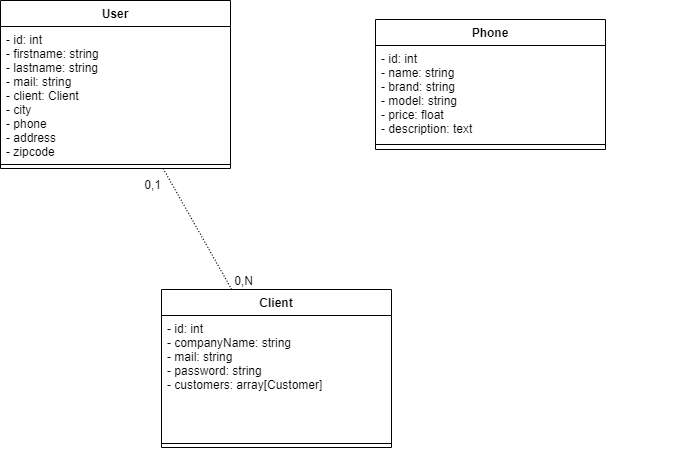

The diagram above was exported from draw.io. Its source (the exported page's mxGraphModel, read from the mxfile embedded in the PNG):
<mxGraphModel dx="868" dy="1586" grid="1" gridSize="10" guides="1" tooltips="1" connect="1" arrows="1" fold="1" page="1" pageScale="1" pageWidth="827" pageHeight="1169" math="0" shadow="0">
  <root>
    <mxCell id="4QXlC-1CrpndTcV3Kipg-0" />
    <mxCell id="4QXlC-1CrpndTcV3Kipg-1" parent="4QXlC-1CrpndTcV3Kipg-0" />
    <mxCell id="uHvxE0az6lWh7nvL5cZV-0" style="edgeStyle=orthogonalEdgeStyle;rounded=0;orthogonalLoop=1;jettySize=auto;html=1;" parent="4QXlC-1CrpndTcV3Kipg-1" source="-niM3CxVgNIxbM_51oJc-0" target="uHvxE0az6lWh7nvL5cZV-11" edge="1">
      <mxGeometry relative="1" as="geometry">
        <mxPoint x="154" y="640" as="targetPoint" />
      </mxGeometry>
    </mxCell>
    <mxCell id="-niM3CxVgNIxbM_51oJc-0" value="User" style="swimlane;fontStyle=1;align=center;verticalAlign=top;childLayout=stackLayout;horizontal=1;startSize=26;horizontalStack=0;resizeParent=1;resizeParentMax=0;resizeLast=0;collapsible=1;marginBottom=0;" parent="4QXlC-1CrpndTcV3Kipg-1" vertex="1">
      <mxGeometry x="39" y="750" width="230" height="310" as="geometry" />
    </mxCell>
    <mxCell id="-niM3CxVgNIxbM_51oJc-1" value="- id: int&#10;- firstname: string&#10;- lastname: string&#10;- mail: string&#10;- password: string&#10;- roles: bool" style="text;strokeColor=none;fillColor=none;align=left;verticalAlign=top;spacingLeft=4;spacingRight=4;overflow=hidden;rotatable=0;points=[[0,0.5],[1,0.5]];portConstraint=eastwest;" parent="-niM3CxVgNIxbM_51oJc-0" vertex="1">
      <mxGeometry y="26" width="230" height="94" as="geometry" />
    </mxCell>
    <mxCell id="-niM3CxVgNIxbM_51oJc-2" value="" style="line;strokeWidth=1;fillColor=none;align=left;verticalAlign=middle;spacingTop=-1;spacingLeft=3;spacingRight=3;rotatable=0;labelPosition=right;points=[];portConstraint=eastwest;" parent="-niM3CxVgNIxbM_51oJc-0" vertex="1">
      <mxGeometry y="120" width="230" height="8" as="geometry" />
    </mxCell>
    <mxCell id="-niM3CxVgNIxbM_51oJc-3" value="+ getId&#10;+ setId(id)&#10;+ getFirstname&#10;+ setFirstname(firstname)&#10;+ getLastname&#10;+ setLastname(lastname)&#10;+ getMail&#10;+ setMail(mail)&#10;+ getPassword&#10;+ setPassword(password)&#10;+ getRoles&#10;+ setRoles(roles)" style="text;strokeColor=none;fillColor=none;align=left;verticalAlign=top;spacingLeft=4;spacingRight=4;overflow=hidden;rotatable=0;points=[[0,0.5],[1,0.5]];portConstraint=eastwest;" parent="-niM3CxVgNIxbM_51oJc-0" vertex="1">
      <mxGeometry y="128" width="230" height="182" as="geometry" />
    </mxCell>
    <mxCell id="uHvxE0az6lWh7nvL5cZV-1" style="edgeStyle=orthogonalEdgeStyle;rounded=0;orthogonalLoop=1;jettySize=auto;html=1;" parent="4QXlC-1CrpndTcV3Kipg-1" source="-niM3CxVgNIxbM_51oJc-4" target="uHvxE0az6lWh7nvL5cZV-3" edge="1">
      <mxGeometry relative="1" as="geometry">
        <mxPoint x="414" y="640" as="targetPoint" />
      </mxGeometry>
    </mxCell>
    <mxCell id="-niM3CxVgNIxbM_51oJc-4" value="Post" style="swimlane;fontStyle=1;align=center;verticalAlign=top;childLayout=stackLayout;horizontal=1;startSize=26;horizontalStack=0;resizeParent=1;resizeParentMax=0;resizeLast=0;collapsible=1;marginBottom=0;" parent="4QXlC-1CrpndTcV3Kipg-1" vertex="1">
      <mxGeometry x="299" y="750" width="230" height="310" as="geometry" />
    </mxCell>
    <mxCell id="-niM3CxVgNIxbM_51oJc-5" value="- id: int&#10;- title: string&#10;- resum: string&#10;- content: string&#10;- date: date&#10;" style="text;strokeColor=none;fillColor=none;align=left;verticalAlign=top;spacingLeft=4;spacingRight=4;overflow=hidden;rotatable=0;points=[[0,0.5],[1,0.5]];portConstraint=eastwest;" parent="-niM3CxVgNIxbM_51oJc-4" vertex="1">
      <mxGeometry y="26" width="230" height="94" as="geometry" />
    </mxCell>
    <mxCell id="-niM3CxVgNIxbM_51oJc-6" value="" style="line;strokeWidth=1;fillColor=none;align=left;verticalAlign=middle;spacingTop=-1;spacingLeft=3;spacingRight=3;rotatable=0;labelPosition=right;points=[];portConstraint=eastwest;" parent="-niM3CxVgNIxbM_51oJc-4" vertex="1">
      <mxGeometry y="120" width="230" height="8" as="geometry" />
    </mxCell>
    <mxCell id="-niM3CxVgNIxbM_51oJc-7" value="+ getId&#10;+ setId(id)&#10;+ getTitle&#10;+ setTitle(title)&#10;+ getResum&#10;+ setResum(resum)&#10;+ getContent&#10;+ setContent(content)&#10;+ getDate&#10;+ setDate(date)" style="text;strokeColor=none;fillColor=none;align=left;verticalAlign=top;spacingLeft=4;spacingRight=4;overflow=hidden;rotatable=0;points=[[0,0.5],[1,0.5]];portConstraint=eastwest;" parent="-niM3CxVgNIxbM_51oJc-4" vertex="1">
      <mxGeometry y="128" width="230" height="182" as="geometry" />
    </mxCell>
    <mxCell id="uHvxE0az6lWh7nvL5cZV-2" style="edgeStyle=orthogonalEdgeStyle;rounded=0;orthogonalLoop=1;jettySize=auto;html=1;" parent="4QXlC-1CrpndTcV3Kipg-1" source="-niM3CxVgNIxbM_51oJc-8" target="uHvxE0az6lWh7nvL5cZV-7" edge="1">
      <mxGeometry relative="1" as="geometry">
        <mxPoint x="674" y="640" as="targetPoint" />
      </mxGeometry>
    </mxCell>
    <mxCell id="-niM3CxVgNIxbM_51oJc-8" value="Comment" style="swimlane;fontStyle=1;align=center;verticalAlign=top;childLayout=stackLayout;horizontal=1;startSize=26;horizontalStack=0;resizeParent=1;resizeParentMax=0;resizeLast=0;collapsible=1;marginBottom=0;" parent="4QXlC-1CrpndTcV3Kipg-1" vertex="1">
      <mxGeometry x="559" y="750" width="230" height="310" as="geometry" />
    </mxCell>
    <mxCell id="-niM3CxVgNIxbM_51oJc-9" value="- id: int&#10;- message: string&#10;- createdAt: date&#10;- isValid: bool&#10;" style="text;strokeColor=none;fillColor=none;align=left;verticalAlign=top;spacingLeft=4;spacingRight=4;overflow=hidden;rotatable=0;points=[[0,0.5],[1,0.5]];portConstraint=eastwest;" parent="-niM3CxVgNIxbM_51oJc-8" vertex="1">
      <mxGeometry y="26" width="230" height="94" as="geometry" />
    </mxCell>
    <mxCell id="-niM3CxVgNIxbM_51oJc-10" value="" style="line;strokeWidth=1;fillColor=none;align=left;verticalAlign=middle;spacingTop=-1;spacingLeft=3;spacingRight=3;rotatable=0;labelPosition=right;points=[];portConstraint=eastwest;" parent="-niM3CxVgNIxbM_51oJc-8" vertex="1">
      <mxGeometry y="120" width="230" height="8" as="geometry" />
    </mxCell>
    <mxCell id="-niM3CxVgNIxbM_51oJc-11" value="+ getId&#10;+ setId(id)&#10;+ getMessage&#10;+ setMessage(message)&#10;+ getCreatedAt&#10;+ setCreatedAt(createdAt)&#10;+ getIsValid&#10;+ setIsValid(IsValid)" style="text;strokeColor=none;fillColor=none;align=left;verticalAlign=top;spacingLeft=4;spacingRight=4;overflow=hidden;rotatable=0;points=[[0,0.5],[1,0.5]];portConstraint=eastwest;" parent="-niM3CxVgNIxbM_51oJc-8" vertex="1">
      <mxGeometry y="128" width="230" height="182" as="geometry" />
    </mxCell>
    <mxCell id="ezMqwKxjMKI6TvK0H-Vv-1" style="edgeStyle=orthogonalEdgeStyle;rounded=0;orthogonalLoop=1;jettySize=auto;html=1;" parent="4QXlC-1CrpndTcV3Kipg-1" source="uHvxE0az6lWh7nvL5cZV-3" edge="1">
      <mxGeometry relative="1" as="geometry">
        <mxPoint x="414" y="430" as="targetPoint" />
      </mxGeometry>
    </mxCell>
    <mxCell id="uHvxE0az6lWh7nvL5cZV-3" value="PostManager" style="swimlane;fontStyle=1;align=center;verticalAlign=top;childLayout=stackLayout;horizontal=1;startSize=26;horizontalStack=0;resizeParent=1;resizeParentMax=0;resizeLast=0;collapsible=1;marginBottom=0;" parent="4QXlC-1CrpndTcV3Kipg-1" vertex="1">
      <mxGeometry x="299" y="550" width="230" height="120" as="geometry" />
    </mxCell>
    <mxCell id="uHvxE0az6lWh7nvL5cZV-5" value="" style="line;strokeWidth=1;fillColor=none;align=left;verticalAlign=middle;spacingTop=-1;spacingLeft=3;spacingRight=3;rotatable=0;labelPosition=right;points=[];portConstraint=eastwest;" parent="uHvxE0az6lWh7nvL5cZV-3" vertex="1">
      <mxGeometry y="26" width="230" height="8" as="geometry" />
    </mxCell>
    <mxCell id="uHvxE0az6lWh7nvL5cZV-6" value="+ getAll&#10;+ get&#10;+ add&#10;+ update&#10;+ delete&#10;" style="text;strokeColor=none;fillColor=none;align=left;verticalAlign=top;spacingLeft=4;spacingRight=4;overflow=hidden;rotatable=0;points=[[0,0.5],[1,0.5]];portConstraint=eastwest;" parent="uHvxE0az6lWh7nvL5cZV-3" vertex="1">
      <mxGeometry y="34" width="230" height="86" as="geometry" />
    </mxCell>
    <mxCell id="ezMqwKxjMKI6TvK0H-Vv-0" style="edgeStyle=orthogonalEdgeStyle;rounded=0;orthogonalLoop=1;jettySize=auto;html=1;" parent="4QXlC-1CrpndTcV3Kipg-1" source="uHvxE0az6lWh7nvL5cZV-7" target="eHo5f4yBbKyPihqezTao-2" edge="1">
      <mxGeometry relative="1" as="geometry">
        <mxPoint x="599" y="420" as="targetPoint" />
        <Array as="points">
          <mxPoint x="674" y="485" />
          <mxPoint x="519" y="485" />
        </Array>
      </mxGeometry>
    </mxCell>
    <mxCell id="uHvxE0az6lWh7nvL5cZV-7" value="CommentManager" style="swimlane;fontStyle=1;align=center;verticalAlign=top;childLayout=stackLayout;horizontal=1;startSize=26;horizontalStack=0;resizeParent=1;resizeParentMax=0;resizeLast=0;collapsible=1;marginBottom=0;" parent="4QXlC-1CrpndTcV3Kipg-1" vertex="1">
      <mxGeometry x="559" y="550" width="230" height="120" as="geometry" />
    </mxCell>
    <mxCell id="uHvxE0az6lWh7nvL5cZV-9" value="" style="line;strokeWidth=1;fillColor=none;align=left;verticalAlign=middle;spacingTop=-1;spacingLeft=3;spacingRight=3;rotatable=0;labelPosition=right;points=[];portConstraint=eastwest;" parent="uHvxE0az6lWh7nvL5cZV-7" vertex="1">
      <mxGeometry y="26" width="230" height="8" as="geometry" />
    </mxCell>
    <mxCell id="uHvxE0az6lWh7nvL5cZV-10" value="+ getAll&#10;+ get&#10;+ add&#10;+ validate&#10;" style="text;strokeColor=none;fillColor=none;align=left;verticalAlign=top;spacingLeft=4;spacingRight=4;overflow=hidden;rotatable=0;points=[[0,0.5],[1,0.5]];portConstraint=eastwest;" parent="uHvxE0az6lWh7nvL5cZV-7" vertex="1">
      <mxGeometry y="34" width="230" height="86" as="geometry" />
    </mxCell>
    <mxCell id="ezMqwKxjMKI6TvK0H-Vv-2" style="edgeStyle=orthogonalEdgeStyle;rounded=0;orthogonalLoop=1;jettySize=auto;html=1;" parent="4QXlC-1CrpndTcV3Kipg-1" source="uHvxE0az6lWh7nvL5cZV-11" target="eHo5f4yBbKyPihqezTao-2" edge="1">
      <mxGeometry relative="1" as="geometry">
        <mxPoint x="219" y="430" as="targetPoint" />
        <Array as="points">
          <mxPoint x="154" y="490" />
          <mxPoint x="329" y="490" />
        </Array>
      </mxGeometry>
    </mxCell>
    <mxCell id="uHvxE0az6lWh7nvL5cZV-11" value="UserManager" style="swimlane;fontStyle=1;align=center;verticalAlign=top;childLayout=stackLayout;horizontal=1;startSize=26;horizontalStack=0;resizeParent=1;resizeParentMax=0;resizeLast=0;collapsible=1;marginBottom=0;" parent="4QXlC-1CrpndTcV3Kipg-1" vertex="1">
      <mxGeometry x="39" y="550" width="230" height="120" as="geometry" />
    </mxCell>
    <mxCell id="uHvxE0az6lWh7nvL5cZV-13" value="" style="line;strokeWidth=1;fillColor=none;align=left;verticalAlign=middle;spacingTop=-1;spacingLeft=3;spacingRight=3;rotatable=0;labelPosition=right;points=[];portConstraint=eastwest;" parent="uHvxE0az6lWh7nvL5cZV-11" vertex="1">
      <mxGeometry y="26" width="230" height="8" as="geometry" />
    </mxCell>
    <mxCell id="uHvxE0az6lWh7nvL5cZV-14" value="+ login&#10;+ register&#10;+ getStatus&#10;+ checkPassword&#10;" style="text;strokeColor=none;fillColor=none;align=left;verticalAlign=top;spacingLeft=4;spacingRight=4;overflow=hidden;rotatable=0;points=[[0,0.5],[1,0.5]];portConstraint=eastwest;" parent="uHvxE0az6lWh7nvL5cZV-11" vertex="1">
      <mxGeometry y="34" width="230" height="86" as="geometry" />
    </mxCell>
    <mxCell id="eHo5f4yBbKyPihqezTao-0" value="Manager" style="swimlane;fontStyle=1;align=center;verticalAlign=top;childLayout=stackLayout;horizontal=1;startSize=26;horizontalStack=0;resizeParent=1;resizeParentMax=0;resizeLast=0;collapsible=1;marginBottom=0;" parent="4QXlC-1CrpndTcV3Kipg-1" vertex="1">
      <mxGeometry x="309" y="310" width="230" height="120" as="geometry" />
    </mxCell>
    <mxCell id="eHo5f4yBbKyPihqezTao-3" value="- db" style="text;strokeColor=none;fillColor=none;align=left;verticalAlign=top;spacingLeft=4;spacingRight=4;overflow=hidden;rotatable=0;points=[[0,0.5],[1,0.5]];portConstraint=eastwest;" parent="eHo5f4yBbKyPihqezTao-0" vertex="1">
      <mxGeometry y="26" width="230" height="24" as="geometry" />
    </mxCell>
    <mxCell id="eHo5f4yBbKyPihqezTao-1" value="" style="line;strokeWidth=1;fillColor=none;align=left;verticalAlign=middle;spacingTop=-1;spacingLeft=3;spacingRight=3;rotatable=0;labelPosition=right;points=[];portConstraint=eastwest;" parent="eHo5f4yBbKyPihqezTao-0" vertex="1">
      <mxGeometry y="50" width="230" height="10" as="geometry" />
    </mxCell>
    <mxCell id="eHo5f4yBbKyPihqezTao-2" value="+ __construct" style="text;strokeColor=none;fillColor=none;align=left;verticalAlign=top;spacingLeft=4;spacingRight=4;overflow=hidden;rotatable=0;points=[[0,0.5],[1,0.5]];portConstraint=eastwest;" parent="eHo5f4yBbKyPihqezTao-0" vertex="1">
      <mxGeometry y="60" width="230" height="60" as="geometry" />
    </mxCell>
    <mxCell id="NlQHvNS-iQGPuQNG-sBB-0" value="User" style="swimlane;fontStyle=1;align=center;verticalAlign=top;childLayout=stackLayout;horizontal=1;startSize=26;horizontalStack=0;resizeParent=1;resizeParentMax=0;resizeLast=0;collapsible=1;marginBottom=0;" parent="4QXlC-1CrpndTcV3Kipg-1" vertex="1">
      <mxGeometry x="39" y="-873" width="230" height="168" as="geometry" />
    </mxCell>
    <mxCell id="NlQHvNS-iQGPuQNG-sBB-1" value="- id: int&#10;- firstname: string&#10;- lastname: string&#10;- mail: string&#10;- client: Client&#10;- city&#10;- phone&#10;- address&#10;- zipcode&#10;" style="text;strokeColor=none;fillColor=none;align=left;verticalAlign=top;spacingLeft=4;spacingRight=4;overflow=hidden;rotatable=0;points=[[0,0.5],[1,0.5]];portConstraint=eastwest;" parent="NlQHvNS-iQGPuQNG-sBB-0" vertex="1">
      <mxGeometry y="26" width="230" height="134" as="geometry" />
    </mxCell>
    <mxCell id="NlQHvNS-iQGPuQNG-sBB-2" value="" style="line;strokeWidth=1;fillColor=none;align=left;verticalAlign=middle;spacingTop=-1;spacingLeft=3;spacingRight=3;rotatable=0;labelPosition=right;points=[];portConstraint=eastwest;" parent="NlQHvNS-iQGPuQNG-sBB-0" vertex="1">
      <mxGeometry y="160" width="230" height="8" as="geometry" />
    </mxCell>
    <mxCell id="NlQHvNS-iQGPuQNG-sBB-4" value="Phone" style="swimlane;fontStyle=1;align=center;verticalAlign=top;childLayout=stackLayout;horizontal=1;startSize=26;horizontalStack=0;resizeParent=1;resizeParentMax=0;resizeLast=0;collapsible=1;marginBottom=0;" parent="4QXlC-1CrpndTcV3Kipg-1" vertex="1">
      <mxGeometry x="414" y="-854" width="230" height="130" as="geometry" />
    </mxCell>
    <mxCell id="NlQHvNS-iQGPuQNG-sBB-5" value="- id: int&#10;- name: string&#10;- brand: string&#10;- model: string&#10;- price: float&#10;- description: text" style="text;strokeColor=none;fillColor=none;align=left;verticalAlign=top;spacingLeft=4;spacingRight=4;overflow=hidden;rotatable=0;points=[[0,0.5],[1,0.5]];portConstraint=eastwest;" parent="NlQHvNS-iQGPuQNG-sBB-4" vertex="1">
      <mxGeometry y="26" width="230" height="94" as="geometry" />
    </mxCell>
    <mxCell id="NlQHvNS-iQGPuQNG-sBB-6" value="" style="line;strokeWidth=1;fillColor=none;align=left;verticalAlign=middle;spacingTop=-1;spacingLeft=3;spacingRight=3;rotatable=0;labelPosition=right;points=[];portConstraint=eastwest;" parent="NlQHvNS-iQGPuQNG-sBB-4" vertex="1">
      <mxGeometry y="120" width="230" height="10" as="geometry" />
    </mxCell>
    <mxCell id="xLJUpkUrOuXZsbwwswpP-0" value="Client" style="swimlane;fontStyle=1;align=center;verticalAlign=top;childLayout=stackLayout;horizontal=1;startSize=26;horizontalStack=0;resizeParent=1;resizeParentMax=0;resizeLast=0;collapsible=1;marginBottom=0;" parent="4QXlC-1CrpndTcV3Kipg-1" vertex="1">
      <mxGeometry x="200" y="-584" width="230" height="158" as="geometry" />
    </mxCell>
    <mxCell id="xLJUpkUrOuXZsbwwswpP-1" value="- id: int&#10;- companyName: string&#10;- mail: string&#10;- password: string&#10;- customers: array[Customer]" style="text;strokeColor=none;fillColor=none;align=left;verticalAlign=top;spacingLeft=4;spacingRight=4;overflow=hidden;rotatable=0;points=[[0,0.5],[1,0.5]];portConstraint=eastwest;" parent="xLJUpkUrOuXZsbwwswpP-0" vertex="1">
      <mxGeometry y="26" width="230" height="124" as="geometry" />
    </mxCell>
    <mxCell id="xLJUpkUrOuXZsbwwswpP-2" value="" style="line;strokeWidth=1;fillColor=none;align=left;verticalAlign=middle;spacingTop=-1;spacingLeft=3;spacingRight=3;rotatable=0;labelPosition=right;points=[];portConstraint=eastwest;" parent="xLJUpkUrOuXZsbwwswpP-0" vertex="1">
      <mxGeometry y="150" width="230" height="8" as="geometry" />
    </mxCell>
    <mxCell id="QiZUaKshh8k797w595pj-0" value="" style="endArrow=none;html=1;rounded=0;dashed=1;dashPattern=1 2;" parent="4QXlC-1CrpndTcV3Kipg-1" source="NlQHvNS-iQGPuQNG-sBB-0" target="xLJUpkUrOuXZsbwwswpP-0" edge="1">
      <mxGeometry relative="1" as="geometry">
        <mxPoint x="330" y="-720" as="sourcePoint" />
        <mxPoint x="220" y="-650" as="targetPoint" />
      </mxGeometry>
    </mxCell>
    <mxCell id="QiZUaKshh8k797w595pj-1" value="0,N" style="resizable=0;html=1;align=right;verticalAlign=bottom;" parent="QiZUaKshh8k797w595pj-0" connectable="0" vertex="1">
      <mxGeometry x="1" relative="1" as="geometry">
        <mxPoint x="22" as="offset" />
      </mxGeometry>
    </mxCell>
    <mxCell id="TH3IPY-ACBsBmmQJ7MTX-0" value="0,1" style="resizable=0;html=1;align=right;verticalAlign=bottom;" parent="4QXlC-1CrpndTcV3Kipg-1" connectable="0" vertex="1">
      <mxGeometry x="199.9990472856821" y="-679.9955923939315" as="geometry" />
    </mxCell>
  </root>
</mxGraphModel>